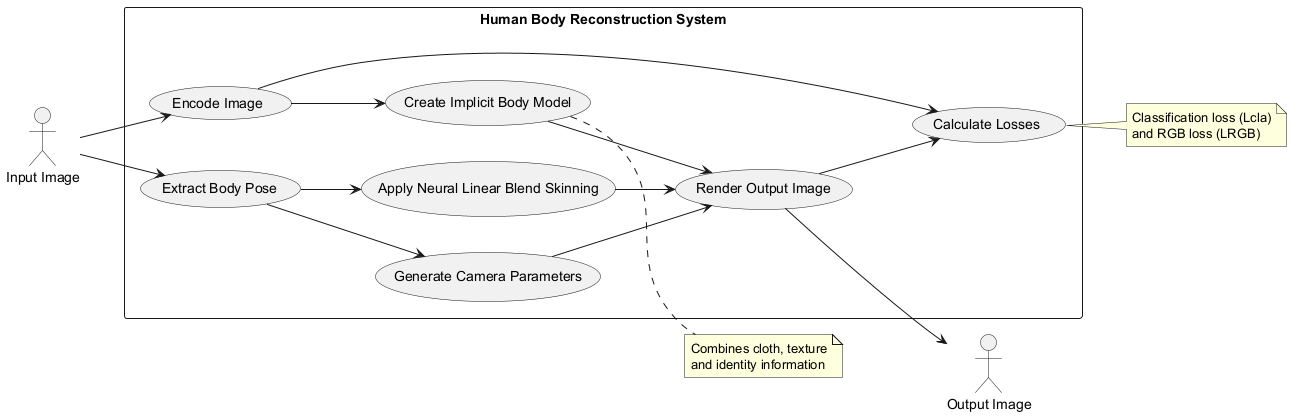

The diagram above was rendered by PlantUML. Its source (embedded in the PNG):
@startuml
left to right direction
actor "Input Image" as input
actor "Output Image" as output

rectangle "Human Body Reconstruction System" {
  usecase "Encode Image" as UC1
  usecase "Extract Body Pose" as UC2
  usecase "Generate Camera Parameters" as UC3
  usecase "Create Implicit Body Model" as UC4
  usecase "Apply Neural Linear Blend Skinning" as UC5
  usecase "Render Output Image" as UC6
  usecase "Calculate Losses" as UC7
}

input --> UC1
UC1 --> UC4
input --> UC2
UC2 --> UC3
UC2 --> UC5
UC3 --> UC6
UC4 --> UC6
UC5 --> UC6
UC6 --> output
UC1 --> UC7
UC6 --> UC7

note right of UC4
  Combines cloth, texture
  and identity information
end note

note right of UC7
  Classification loss (Lcla)
  and RGB loss (LRGB)
end note
@enduml